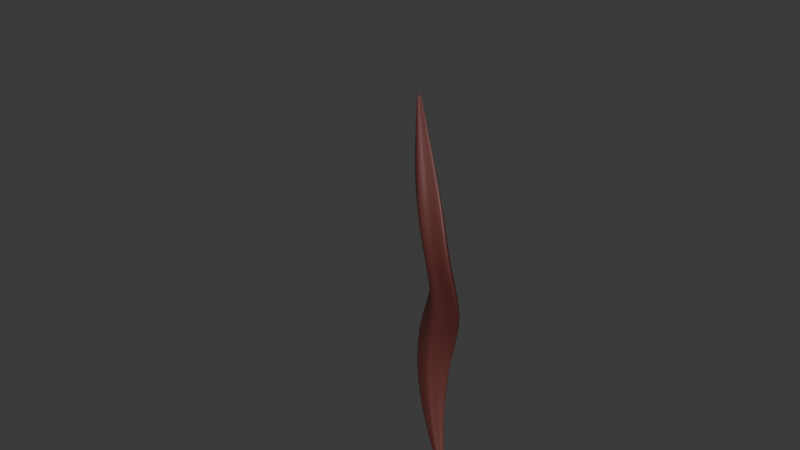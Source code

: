 # Source: hair.blend  (saved by Blender 4.3.34; exported with 4.5.12 LTS)
import bpy
from mathutils import Matrix  # noqa: F401  (used for matrix-valued properties, if any)

bpy.ops.wm.read_factory_settings(use_empty=True)
scene = bpy.context.scene
scene.name = 'Scene'

# ---- collections
col_collection = bpy.data.collections.new('Collection'); scene.collection.children.link(col_collection)

# ---- materials (node trees are filled in below, after node groups)
mat_material_001 = bpy.data.materials.new('Material.001')

# ---- material node trees
mat_material_001.use_nodes = True; mat_material_001.node_tree.nodes.clear()
_N = mat_material_001.node_tree.nodes; _L = mat_material_001.node_tree.links
n0 = _N.new('ShaderNodeBsdfPrincipled'); n0.name = 'Principled BSDF'; n0.location = (10, 300)
n0.inputs[0].default_value = (0.1172, 0.02892, 0.02445, 1.0)
n0.inputs[2].default_value = 0.5459
n1 = _N.new('ShaderNodeOutputMaterial'); n1.name = 'Material Output'; n1.location = (300, 300)
_L.new(n0.outputs[0], n1.inputs[0])
n1.is_active_output = True

# ---- world
world_world = bpy.data.worlds.new('World'); scene.world = world_world
world_world.use_nodes = True; world_world.node_tree.nodes.clear()
_N = world_world.node_tree.nodes; _L = world_world.node_tree.links
n0 = _N.new('ShaderNodeOutputWorld'); n0.name = 'World Output'; n0.location = (300, 300)
n1 = _N.new('ShaderNodeBackground'); n1.name = 'Background'; n1.location = (10, 300)
n1.inputs[0].default_value = (0.05088, 0.05088, 0.05088, 1.0)
_L.new(n1.outputs[0], n0.inputs[0])
n0.is_active_output = True
world_world.color = (0.05088, 0.05088, 0.05088)
world_world.sun_shadow_jitter_overblur = 0.0

# ---- curves / text
cu_nurbspath = bpy.data.curves.new('NurbsPath', 'CURVE')
cu_nurbspath.dimensions = '3D'
_sp = cu_nurbspath.splines.new('NURBS'); _sp.points.add(5)
_sp.points.foreach_set('co', [-2.061, -0.184, -0.5626, 1.0, -0.8769, 0.3951, 0.1501, 1.0, -0.08451, 0.6112, 0.2062, 1.0, 0.6265, 0.7965, -0.0245, 1.0, 1.662, 0.1819, -0.1531, 1.0, 3.192, 0.9272, 0.1678, 1.0])
_sp.points.foreach_set('radius', [0.03361, 0.2657, 0.2657, 0.2901, 0.2358, 0.007967])
_sp.points.foreach_set('tilt', [0.1579, -0.09984, 1.367, -0.1995, -0.3003, -0.4329])
_sp.order_u = 5
_sp.order_v = 0
_sp.use_endpoint_u = True
cu_nurbspath.materials.append(mat_material_001)
cu_nurbspath.use_path = True
cu_nurbspath.bevel_mode = 'OBJECT'
cu_nurbspath.fill_mode = 'FULL'
cu_b_ziercircle = bpy.data.curves.new('BézierCircle', 'CURVE')
cu_b_ziercircle.dimensions = '3D'
_sp = cu_b_ziercircle.splines.new('BEZIER'); _sp.bezier_points.add(5)
_sp.bezier_points.foreach_set('co', [-1.107, -0.6664, 0.01145, -0.4652, -0.2293, 0.04794, 0.05424, 0.0756, 0.03619, 0.6858, -0.2016, 0.0994, 1.16, -0.6664, -0.017, 0.0, -1.0, 0.0])
_sp.bezier_points.foreach_set('handle_left', [-1.107, -0.8724, 0.01145, -0.7087, -0.3997, 0.0508, -0.1654, 0.0756, 0.03619, 0.5575, -0.1164, 0.1015, 1.16, -0.5634, -0.017, 0.4711, -1.003, -0.005889])
_sp.bezier_points.foreach_set('handle_right', [-1.107, -0.5634, 0.01145, -0.3435, -0.144, 0.04651, 0.2739, 0.0756, 0.03619, 0.9422, -0.372, 0.09515, 1.16, -0.8724, -0.017, -0.4515, -0.9972, 0.005645])
for _p, _l, _r in zip(_sp.bezier_points, ['ALIGNED', 'ALIGNED', 'ALIGNED', 'ALIGNED', 'ALIGNED', 'AUTO'], ['ALIGNED', 'ALIGNED', 'ALIGNED', 'ALIGNED', 'ALIGNED', 'AUTO']): _p.handle_left_type = _l; _p.handle_right_type = _r
_sp.order_u = 0
_sp.order_v = 0
_sp.use_cyclic_u = True
cu_b_ziercircle.use_path = True
cu_b_ziercircle.fill_mode = 'FULL'

# ---- objects
ob_nurbspath = bpy.data.objects.new('NurbsPath', cu_nurbspath)
ob_b_ziercircle = bpy.data.objects.new('BézierCircle', cu_b_ziercircle)

# ---- transforms, parenting, visibility, modifiers, constraints
ob_nurbspath.location = (0.0, 0.0, 2.296)
ob_nurbspath.rotation_euler = (1.571, 1.571, 0.0)
ob_b_ziercircle.location = (0.0, 0.0, 5.442)
ob_b_ziercircle.rotation_euler = (1.571, -0.0, 0.0)
cu_nurbspath.bevel_object = ob_b_ziercircle

# ---- collection membership
col_collection.objects.link(ob_nurbspath)
col_collection.objects.link(ob_b_ziercircle)

# ---- scene / render settings (as saved in the file)
scene.frame_start = 1; scene.frame_end = 250; scene.frame_set(1)
scene.render.engine = 'BLENDER_EEVEE_NEXT'
bpy.context.view_layer.update()

# ---- added for rendering (the .blend has no active camera and no usable light): camera, sun
cam_auto = bpy.data.cameras.new('AutoCamera')
cam_auto.lens = 50.0
cam_auto.sensor_width = 36.0
cam_auto.clip_end = 1000.0
ob_auto_camera = bpy.data.objects.new('AutoCamera', cam_auto)
scene.collection.objects.link(ob_auto_camera)
ob_auto_camera.location = (8.18497, -9.83188, 9.33406)
ob_auto_camera.rotation_euler = (1.09748, -7.21219e-08, 0.694738)
scene.camera = ob_auto_camera
light_auto_sun = bpy.data.lights.new('AutoSun', 'SUN')
light_auto_sun.energy = 3.0
light_auto_sun.angle = 0.0523599
ob_auto_sun = bpy.data.objects.new('AutoSun', light_auto_sun)
scene.collection.objects.link(ob_auto_sun)
ob_auto_sun.rotation_euler = (0.872665, 0.174533, 0.523599)
bpy.context.view_layer.update()
